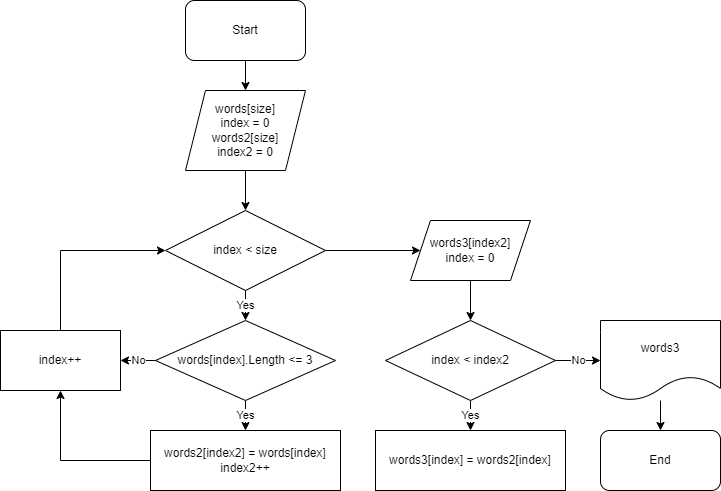

The diagram above was exported from draw.io. Its source (the exported page's mxGraphModel, read from the mxfile embedded in the PNG):
<mxGraphModel dx="1278" dy="547" grid="1" gridSize="10" guides="1" tooltips="1" connect="1" arrows="1" fold="1" page="1" pageScale="1" pageWidth="827" pageHeight="1169" math="0" shadow="0">
  <root>
    <mxCell id="0" />
    <mxCell id="1" parent="0" />
    <mxCell id="sHIb5dVOAcHOQ--o6v0r-5" value="" style="edgeStyle=orthogonalEdgeStyle;rounded=0;orthogonalLoop=1;jettySize=auto;html=1;" edge="1" parent="1" source="sHIb5dVOAcHOQ--o6v0r-1" target="sHIb5dVOAcHOQ--o6v0r-2">
      <mxGeometry relative="1" as="geometry" />
    </mxCell>
    <mxCell id="sHIb5dVOAcHOQ--o6v0r-1" value="Start" style="rounded=1;whiteSpace=wrap;html=1;" vertex="1" parent="1">
      <mxGeometry x="205" y="40" width="120" height="60" as="geometry" />
    </mxCell>
    <mxCell id="sHIb5dVOAcHOQ--o6v0r-4" value="" style="edgeStyle=orthogonalEdgeStyle;rounded=0;orthogonalLoop=1;jettySize=auto;html=1;" edge="1" parent="1" source="sHIb5dVOAcHOQ--o6v0r-2" target="sHIb5dVOAcHOQ--o6v0r-3">
      <mxGeometry relative="1" as="geometry" />
    </mxCell>
    <mxCell id="sHIb5dVOAcHOQ--o6v0r-2" value="words[size]&lt;br&gt;index = 0&lt;br&gt;words2[size]&lt;br&gt;index2 = 0" style="shape=parallelogram;perimeter=parallelogramPerimeter;whiteSpace=wrap;html=1;fixedSize=1;" vertex="1" parent="1">
      <mxGeometry x="205" y="130" width="120" height="80" as="geometry" />
    </mxCell>
    <mxCell id="sHIb5dVOAcHOQ--o6v0r-8" value="Yes" style="edgeStyle=orthogonalEdgeStyle;rounded=0;orthogonalLoop=1;jettySize=auto;html=1;" edge="1" parent="1" source="sHIb5dVOAcHOQ--o6v0r-3" target="sHIb5dVOAcHOQ--o6v0r-7">
      <mxGeometry relative="1" as="geometry" />
    </mxCell>
    <mxCell id="sHIb5dVOAcHOQ--o6v0r-16" value="" style="edgeStyle=orthogonalEdgeStyle;rounded=0;orthogonalLoop=1;jettySize=auto;html=1;" edge="1" parent="1" source="sHIb5dVOAcHOQ--o6v0r-3" target="sHIb5dVOAcHOQ--o6v0r-14">
      <mxGeometry relative="1" as="geometry" />
    </mxCell>
    <mxCell id="sHIb5dVOAcHOQ--o6v0r-3" value="index &amp;lt; size" style="rhombus;whiteSpace=wrap;html=1;" vertex="1" parent="1">
      <mxGeometry x="185" y="250" width="160" height="80" as="geometry" />
    </mxCell>
    <mxCell id="sHIb5dVOAcHOQ--o6v0r-12" style="edgeStyle=orthogonalEdgeStyle;rounded=0;orthogonalLoop=1;jettySize=auto;html=1;entryX=0.5;entryY=1;entryDx=0;entryDy=0;" edge="1" parent="1" source="sHIb5dVOAcHOQ--o6v0r-6" target="sHIb5dVOAcHOQ--o6v0r-10">
      <mxGeometry relative="1" as="geometry" />
    </mxCell>
    <mxCell id="sHIb5dVOAcHOQ--o6v0r-6" value="words2[index2] = words[index]&lt;br&gt;index2++" style="rounded=0;whiteSpace=wrap;html=1;" vertex="1" parent="1">
      <mxGeometry x="170" y="470" width="190" height="60" as="geometry" />
    </mxCell>
    <mxCell id="sHIb5dVOAcHOQ--o6v0r-9" value="Yes" style="edgeStyle=orthogonalEdgeStyle;rounded=0;orthogonalLoop=1;jettySize=auto;html=1;" edge="1" parent="1" source="sHIb5dVOAcHOQ--o6v0r-7" target="sHIb5dVOAcHOQ--o6v0r-6">
      <mxGeometry relative="1" as="geometry" />
    </mxCell>
    <mxCell id="sHIb5dVOAcHOQ--o6v0r-11" value="No" style="edgeStyle=orthogonalEdgeStyle;rounded=0;orthogonalLoop=1;jettySize=auto;html=1;" edge="1" parent="1" source="sHIb5dVOAcHOQ--o6v0r-7" target="sHIb5dVOAcHOQ--o6v0r-10">
      <mxGeometry relative="1" as="geometry" />
    </mxCell>
    <mxCell id="sHIb5dVOAcHOQ--o6v0r-7" value="words[index].Length &amp;lt;= 3" style="rhombus;whiteSpace=wrap;html=1;" vertex="1" parent="1">
      <mxGeometry x="175" y="360" width="180" height="80" as="geometry" />
    </mxCell>
    <mxCell id="sHIb5dVOAcHOQ--o6v0r-13" style="edgeStyle=orthogonalEdgeStyle;rounded=0;orthogonalLoop=1;jettySize=auto;html=1;entryX=0;entryY=0.5;entryDx=0;entryDy=0;" edge="1" parent="1" source="sHIb5dVOAcHOQ--o6v0r-10" target="sHIb5dVOAcHOQ--o6v0r-3">
      <mxGeometry relative="1" as="geometry">
        <Array as="points">
          <mxPoint x="80" y="290" />
        </Array>
      </mxGeometry>
    </mxCell>
    <mxCell id="sHIb5dVOAcHOQ--o6v0r-10" value="index++" style="rounded=0;whiteSpace=wrap;html=1;" vertex="1" parent="1">
      <mxGeometry x="20" y="370" width="120" height="60" as="geometry" />
    </mxCell>
    <mxCell id="sHIb5dVOAcHOQ--o6v0r-17" value="" style="edgeStyle=orthogonalEdgeStyle;rounded=0;orthogonalLoop=1;jettySize=auto;html=1;" edge="1" parent="1" source="sHIb5dVOAcHOQ--o6v0r-14" target="sHIb5dVOAcHOQ--o6v0r-15">
      <mxGeometry relative="1" as="geometry" />
    </mxCell>
    <mxCell id="sHIb5dVOAcHOQ--o6v0r-14" value="words3[index2]&lt;br&gt;index = 0" style="shape=parallelogram;perimeter=parallelogramPerimeter;whiteSpace=wrap;html=1;fixedSize=1;" vertex="1" parent="1">
      <mxGeometry x="430" y="260" width="120" height="60" as="geometry" />
    </mxCell>
    <mxCell id="sHIb5dVOAcHOQ--o6v0r-19" value="Yes" style="edgeStyle=orthogonalEdgeStyle;rounded=0;orthogonalLoop=1;jettySize=auto;html=1;" edge="1" parent="1" source="sHIb5dVOAcHOQ--o6v0r-15" target="sHIb5dVOAcHOQ--o6v0r-18">
      <mxGeometry relative="1" as="geometry" />
    </mxCell>
    <mxCell id="sHIb5dVOAcHOQ--o6v0r-21" value="No" style="edgeStyle=orthogonalEdgeStyle;rounded=0;orthogonalLoop=1;jettySize=auto;html=1;" edge="1" parent="1" source="sHIb5dVOAcHOQ--o6v0r-15" target="sHIb5dVOAcHOQ--o6v0r-20">
      <mxGeometry relative="1" as="geometry" />
    </mxCell>
    <mxCell id="sHIb5dVOAcHOQ--o6v0r-15" value="index &amp;lt; index2" style="rhombus;whiteSpace=wrap;html=1;" vertex="1" parent="1">
      <mxGeometry x="405" y="360" width="170" height="80" as="geometry" />
    </mxCell>
    <mxCell id="sHIb5dVOAcHOQ--o6v0r-18" value="words3[index] = words2[index]" style="rounded=0;whiteSpace=wrap;html=1;" vertex="1" parent="1">
      <mxGeometry x="395" y="470" width="190" height="60" as="geometry" />
    </mxCell>
    <mxCell id="sHIb5dVOAcHOQ--o6v0r-23" value="" style="edgeStyle=orthogonalEdgeStyle;rounded=0;orthogonalLoop=1;jettySize=auto;html=1;" edge="1" parent="1" source="sHIb5dVOAcHOQ--o6v0r-20" target="sHIb5dVOAcHOQ--o6v0r-22">
      <mxGeometry relative="1" as="geometry" />
    </mxCell>
    <mxCell id="sHIb5dVOAcHOQ--o6v0r-20" value="words3" style="shape=document;whiteSpace=wrap;html=1;boundedLbl=1;" vertex="1" parent="1">
      <mxGeometry x="620" y="360" width="120" height="80" as="geometry" />
    </mxCell>
    <mxCell id="sHIb5dVOAcHOQ--o6v0r-22" value="End" style="rounded=1;whiteSpace=wrap;html=1;" vertex="1" parent="1">
      <mxGeometry x="620" y="470" width="120" height="60" as="geometry" />
    </mxCell>
  </root>
</mxGraphModel>